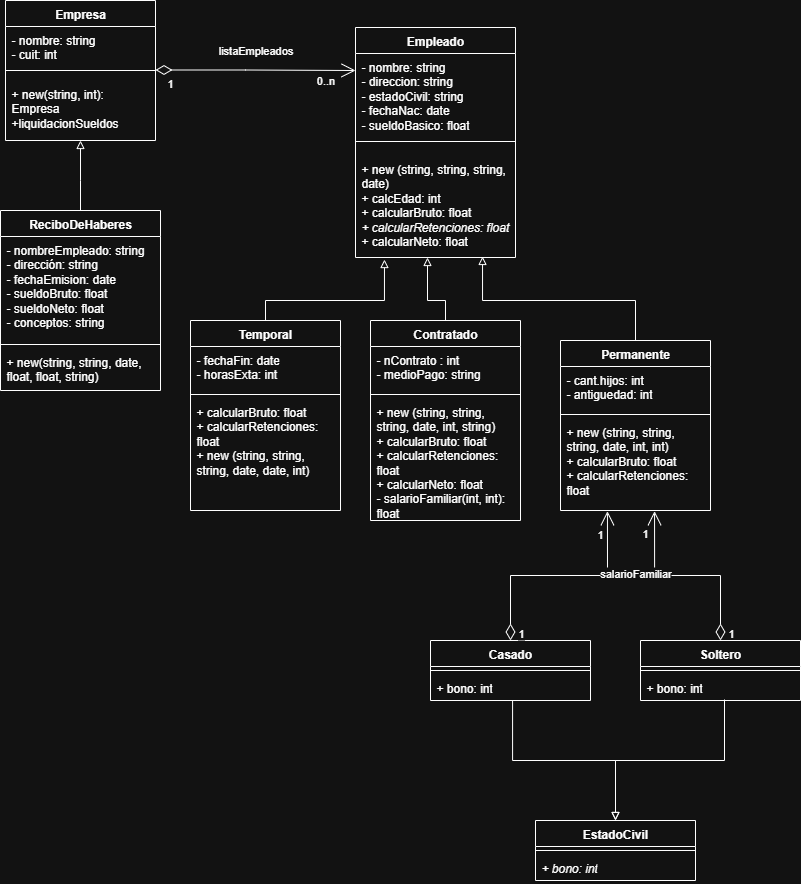

The diagram above was exported from draw.io. Its source (the exported page's mxGraphModel, read from the mxfile embedded in the PNG):
<mxGraphModel dx="1385" dy="763" grid="1" gridSize="10" guides="1" tooltips="1" connect="1" arrows="1" fold="1" page="1" pageScale="1" pageWidth="827" pageHeight="1169" math="0" shadow="0">
  <root>
    <mxCell id="0" />
    <mxCell id="1" parent="0" />
    <mxCell id="njOv5HJfZF65g0aOHXxc-35" value="" style="endArrow=open;html=1;endSize=12;startArrow=diamondThin;startSize=14;startFill=0;edgeStyle=orthogonalEdgeStyle;rounded=0;exitX=0.5;exitY=0;exitDx=0;exitDy=0;entryX=0.627;entryY=1.008;entryDx=0;entryDy=0;entryPerimeter=0;" parent="1" source="njOv5HJfZF65g0aOHXxc-26" target="xijRkTwihYiHze14uMd1-4" edge="1">
      <mxGeometry x="-0.0041" relative="1" as="geometry">
        <mxPoint x="720" y="740" as="sourcePoint" />
        <mxPoint x="670" y="560" as="targetPoint" />
        <mxPoint as="offset" />
      </mxGeometry>
    </mxCell>
    <mxCell id="njOv5HJfZF65g0aOHXxc-36" value="1" style="edgeLabel;resizable=0;html=1;align=left;verticalAlign=top;" parent="njOv5HJfZF65g0aOHXxc-35" connectable="0" vertex="1">
      <mxGeometry x="-1" relative="1" as="geometry">
        <mxPoint x="6" y="-20" as="offset" />
      </mxGeometry>
    </mxCell>
    <mxCell id="QrsTj6E6DzN7O6gx-_NC-2" value="Empresa" style="swimlane;fontStyle=1;align=center;verticalAlign=top;childLayout=stackLayout;horizontal=1;startSize=26;horizontalStack=0;resizeParent=1;resizeParentMax=0;resizeLast=0;collapsible=1;marginBottom=0;whiteSpace=wrap;html=1;rounded=0;" parent="1" vertex="1">
      <mxGeometry x="19" y="10" width="150" height="140" as="geometry">
        <mxRectangle x="150" y="100" width="90" height="30" as="alternateBounds" />
      </mxGeometry>
    </mxCell>
    <mxCell id="QrsTj6E6DzN7O6gx-_NC-3" value="- nombre: string&lt;div&gt;- cuit: int&lt;/div&gt;" style="text;strokeColor=none;fillColor=none;align=left;verticalAlign=top;spacingLeft=4;spacingRight=4;overflow=hidden;rotatable=0;points=[[0,0.5],[1,0.5]];portConstraint=eastwest;whiteSpace=wrap;html=1;rounded=0;" parent="QrsTj6E6DzN7O6gx-_NC-2" vertex="1">
      <mxGeometry y="26" width="150" height="34" as="geometry" />
    </mxCell>
    <mxCell id="QrsTj6E6DzN7O6gx-_NC-4" value="" style="line;strokeWidth=1;fillColor=none;align=left;verticalAlign=middle;spacingTop=-1;spacingLeft=3;spacingRight=3;rotatable=0;labelPosition=right;points=[];portConstraint=eastwest;strokeColor=inherit;rounded=0;" parent="QrsTj6E6DzN7O6gx-_NC-2" vertex="1">
      <mxGeometry y="60" width="150" height="20" as="geometry" />
    </mxCell>
    <mxCell id="QrsTj6E6DzN7O6gx-_NC-5" value="+ new(string, int): Empresa&lt;div&gt;+liquidacionSueldos&lt;/div&gt;" style="text;strokeColor=none;fillColor=none;align=left;verticalAlign=top;spacingLeft=4;spacingRight=4;overflow=hidden;rotatable=0;points=[[0,0.5],[1,0.5]];portConstraint=eastwest;whiteSpace=wrap;html=1;rounded=0;" parent="QrsTj6E6DzN7O6gx-_NC-2" vertex="1">
      <mxGeometry y="80" width="150" height="60" as="geometry" />
    </mxCell>
    <mxCell id="QrsTj6E6DzN7O6gx-_NC-11" value="listaEmpleados" style="endArrow=open;html=1;endSize=12;startArrow=diamondThin;startSize=14;startFill=0;edgeStyle=orthogonalEdgeStyle;rounded=0;" parent="1" edge="1">
      <mxGeometry y="20" relative="1" as="geometry">
        <mxPoint x="169" y="79.5" as="sourcePoint" />
        <mxPoint x="369" y="80" as="targetPoint" />
        <Array as="points">
          <mxPoint x="259" y="79.5" />
          <mxPoint x="259" y="79.5" />
        </Array>
        <mxPoint as="offset" />
      </mxGeometry>
    </mxCell>
    <mxCell id="QrsTj6E6DzN7O6gx-_NC-12" value="1" style="edgeLabel;resizable=0;html=1;align=left;verticalAlign=top;rounded=0;" parent="QrsTj6E6DzN7O6gx-_NC-11" connectable="0" vertex="1">
      <mxGeometry x="-1" relative="1" as="geometry">
        <mxPoint x="10" as="offset" />
      </mxGeometry>
    </mxCell>
    <mxCell id="QrsTj6E6DzN7O6gx-_NC-19" value="0..n" style="edgeLabel;html=1;align=center;verticalAlign=middle;resizable=0;points=[];rounded=0;" parent="QrsTj6E6DzN7O6gx-_NC-11" vertex="1" connectable="0">
      <mxGeometry x="0.9604" y="-9" relative="1" as="geometry">
        <mxPoint x="-26" y="1" as="offset" />
      </mxGeometry>
    </mxCell>
    <mxCell id="QrsTj6E6DzN7O6gx-_NC-14" value="Empleado&lt;div&gt;&lt;br&gt;&lt;/div&gt;" style="swimlane;fontStyle=1;align=center;verticalAlign=top;childLayout=stackLayout;horizontal=1;startSize=26;horizontalStack=0;resizeParent=1;resizeParentMax=0;resizeLast=0;collapsible=1;marginBottom=0;whiteSpace=wrap;html=1;rounded=0;" parent="1" vertex="1">
      <mxGeometry x="369" y="37" width="160" height="230" as="geometry" />
    </mxCell>
    <mxCell id="QrsTj6E6DzN7O6gx-_NC-15" value="- nombre: string&lt;div&gt;- direccion: string&lt;/div&gt;&lt;div&gt;- estadoCivil: string&lt;/div&gt;&lt;div&gt;- fechaNac: date&lt;/div&gt;&lt;div&gt;- sueldoBasico: float&lt;/div&gt;" style="text;strokeColor=none;fillColor=none;align=left;verticalAlign=top;spacingLeft=4;spacingRight=4;overflow=hidden;rotatable=0;points=[[0,0.5],[1,0.5]];portConstraint=eastwest;whiteSpace=wrap;html=1;rounded=0;" parent="QrsTj6E6DzN7O6gx-_NC-14" vertex="1">
      <mxGeometry y="26" width="160" height="74" as="geometry" />
    </mxCell>
    <mxCell id="QrsTj6E6DzN7O6gx-_NC-16" value="" style="line;strokeWidth=1;fillColor=none;align=left;verticalAlign=middle;spacingTop=-1;spacingLeft=3;spacingRight=3;rotatable=0;labelPosition=right;points=[];portConstraint=eastwest;strokeColor=inherit;rounded=0;" parent="QrsTj6E6DzN7O6gx-_NC-14" vertex="1">
      <mxGeometry y="100" width="160" height="28" as="geometry" />
    </mxCell>
    <mxCell id="QrsTj6E6DzN7O6gx-_NC-17" value="&lt;div&gt;&lt;span style=&quot;background-color: transparent; color: light-dark(rgb(0, 0, 0), rgb(255, 255, 255));&quot;&gt;+ new (string, string, string, date)&lt;/span&gt;&lt;/div&gt;&lt;div&gt;&lt;span style=&quot;background-color: transparent; color: light-dark(rgb(0, 0, 0), rgb(255, 255, 255));&quot;&gt;+ calcEdad: int&lt;br&gt;+ calcularBruto: float&lt;/span&gt;&lt;/div&gt;&lt;div&gt;&lt;i style=&quot;background-color: transparent; color: light-dark(rgb(0, 0, 0), rgb(255, 255, 255));&quot;&gt;+ calcularRetenciones: float&lt;/i&gt;&lt;/div&gt;&lt;div&gt;+ calcularNeto: float&lt;/div&gt;" style="text;strokeColor=none;fillColor=none;align=left;verticalAlign=top;spacingLeft=4;spacingRight=4;overflow=hidden;rotatable=0;points=[[0,0.5],[1,0.5]];portConstraint=eastwest;whiteSpace=wrap;html=1;rounded=0;" parent="QrsTj6E6DzN7O6gx-_NC-14" vertex="1">
      <mxGeometry y="128" width="160" height="102" as="geometry" />
    </mxCell>
    <mxCell id="QrsTj6E6DzN7O6gx-_NC-20" value="" style="endArrow=block;html=1;endFill=0;edgeStyle=elbowEdgeStyle;elbow=vertical;rounded=0;entryX=0.181;entryY=1.02;entryDx=0;entryDy=0;entryPerimeter=0;exitX=0.5;exitY=0;exitDx=0;exitDy=0;" parent="1" source="QrsTj6E6DzN7O6gx-_NC-22" target="QrsTj6E6DzN7O6gx-_NC-17" edge="1">
      <mxGeometry width="160" relative="1" as="geometry">
        <mxPoint x="309" y="330" as="sourcePoint" />
        <mxPoint x="389" y="310" as="targetPoint" />
        <Array as="points">
          <mxPoint x="359" y="310" />
        </Array>
      </mxGeometry>
    </mxCell>
    <mxCell id="QrsTj6E6DzN7O6gx-_NC-21" value="" style="endArrow=block;html=1;endFill=0;edgeStyle=elbowEdgeStyle;elbow=vertical;rounded=0;entryX=0.794;entryY=0.99;entryDx=0;entryDy=0;entryPerimeter=0;exitX=0.5;exitY=0;exitDx=0;exitDy=0;" parent="1" source="xijRkTwihYiHze14uMd1-1" target="QrsTj6E6DzN7O6gx-_NC-17" edge="1">
      <mxGeometry width="160" relative="1" as="geometry">
        <mxPoint x="589" y="330" as="sourcePoint" />
        <mxPoint x="469" y="320" as="targetPoint" />
        <Array as="points">
          <mxPoint x="539" y="310" />
        </Array>
      </mxGeometry>
    </mxCell>
    <mxCell id="QrsTj6E6DzN7O6gx-_NC-22" value="Temporal&lt;div&gt;&lt;br&gt;&lt;/div&gt;" style="swimlane;fontStyle=1;align=center;verticalAlign=top;childLayout=stackLayout;horizontal=1;startSize=26;horizontalStack=0;resizeParent=1;resizeParentMax=0;resizeLast=0;collapsible=1;marginBottom=0;whiteSpace=wrap;html=1;rounded=0;" parent="1" vertex="1">
      <mxGeometry x="204" y="330" width="150" height="190" as="geometry" />
    </mxCell>
    <mxCell id="QrsTj6E6DzN7O6gx-_NC-23" value="- fechaFin: date&lt;div&gt;- horasExta: int&lt;/div&gt;&lt;div&gt;&lt;br&gt;&lt;/div&gt;" style="text;strokeColor=none;fillColor=none;align=left;verticalAlign=top;spacingLeft=4;spacingRight=4;overflow=hidden;rotatable=0;points=[[0,0.5],[1,0.5]];portConstraint=eastwest;whiteSpace=wrap;html=1;rounded=0;" parent="QrsTj6E6DzN7O6gx-_NC-22" vertex="1">
      <mxGeometry y="26" width="150" height="44" as="geometry" />
    </mxCell>
    <mxCell id="QrsTj6E6DzN7O6gx-_NC-24" value="" style="line;strokeWidth=1;fillColor=none;align=left;verticalAlign=middle;spacingTop=-1;spacingLeft=3;spacingRight=3;rotatable=0;labelPosition=right;points=[];portConstraint=eastwest;strokeColor=inherit;rounded=0;" parent="QrsTj6E6DzN7O6gx-_NC-22" vertex="1">
      <mxGeometry y="70" width="150" height="8" as="geometry" />
    </mxCell>
    <mxCell id="QrsTj6E6DzN7O6gx-_NC-25" value="+ calcularBruto: float&lt;div&gt;+ calcularRetenciones: float&lt;/div&gt;&lt;div&gt;+ new (string, string, string, date, date, int)&lt;/div&gt;" style="text;strokeColor=none;fillColor=none;align=left;verticalAlign=top;spacingLeft=4;spacingRight=4;overflow=hidden;rotatable=0;points=[[0,0.5],[1,0.5]];portConstraint=eastwest;whiteSpace=wrap;html=1;rounded=0;" parent="QrsTj6E6DzN7O6gx-_NC-22" vertex="1">
      <mxGeometry y="78" width="150" height="112" as="geometry" />
    </mxCell>
    <mxCell id="xijRkTwihYiHze14uMd1-1" value="&lt;div&gt;Permanente&lt;/div&gt;" style="swimlane;fontStyle=1;align=center;verticalAlign=top;childLayout=stackLayout;horizontal=1;startSize=26;horizontalStack=0;resizeParent=1;resizeParentMax=0;resizeLast=0;collapsible=1;marginBottom=0;whiteSpace=wrap;html=1;rounded=0;" parent="1" vertex="1">
      <mxGeometry x="574" y="350" width="150" height="170" as="geometry" />
    </mxCell>
    <mxCell id="xijRkTwihYiHze14uMd1-2" value="- cant.hijos: int&lt;div&gt;- antiguedad: int&lt;/div&gt;&lt;div&gt;&lt;br&gt;&lt;/div&gt;" style="text;strokeColor=none;fillColor=none;align=left;verticalAlign=top;spacingLeft=4;spacingRight=4;overflow=hidden;rotatable=0;points=[[0,0.5],[1,0.5]];portConstraint=eastwest;whiteSpace=wrap;html=1;rounded=0;" parent="xijRkTwihYiHze14uMd1-1" vertex="1">
      <mxGeometry y="26" width="150" height="44" as="geometry" />
    </mxCell>
    <mxCell id="xijRkTwihYiHze14uMd1-3" value="" style="line;strokeWidth=1;fillColor=none;align=left;verticalAlign=middle;spacingTop=-1;spacingLeft=3;spacingRight=3;rotatable=0;labelPosition=right;points=[];portConstraint=eastwest;strokeColor=inherit;rounded=0;" parent="xijRkTwihYiHze14uMd1-1" vertex="1">
      <mxGeometry y="70" width="150" height="8" as="geometry" />
    </mxCell>
    <mxCell id="xijRkTwihYiHze14uMd1-4" value="&lt;div&gt;+ new (string, string, string, date, int, int)&lt;/div&gt;+ calcularBruto: float&lt;div&gt;+ calcularRetenciones: float&lt;/div&gt;&lt;div&gt;&lt;br&gt;&lt;/div&gt;" style="text;strokeColor=none;fillColor=none;align=left;verticalAlign=top;spacingLeft=4;spacingRight=4;overflow=hidden;rotatable=0;points=[[0,0.5],[1,0.5]];portConstraint=eastwest;whiteSpace=wrap;html=1;rounded=0;" parent="xijRkTwihYiHze14uMd1-1" vertex="1">
      <mxGeometry y="78" width="150" height="92" as="geometry" />
    </mxCell>
    <mxCell id="xijRkTwihYiHze14uMd1-5" value="" style="endArrow=block;html=1;endFill=0;edgeStyle=elbowEdgeStyle;elbow=vertical;rounded=0;entryX=0.5;entryY=1;entryDx=0;entryDy=0;entryPerimeter=0;" parent="1" target="QrsTj6E6DzN7O6gx-_NC-5" edge="1">
      <mxGeometry width="160" relative="1" as="geometry">
        <mxPoint x="94" y="220" as="sourcePoint" />
        <mxPoint x="359" y="300" as="targetPoint" />
        <Array as="points">
          <mxPoint x="99" y="190" />
        </Array>
      </mxGeometry>
    </mxCell>
    <mxCell id="xijRkTwihYiHze14uMd1-6" value="ReciboDeHaberes" style="swimlane;fontStyle=1;align=center;verticalAlign=top;childLayout=stackLayout;horizontal=1;startSize=26;horizontalStack=0;resizeParent=1;resizeParentMax=0;resizeLast=0;collapsible=1;marginBottom=0;whiteSpace=wrap;html=1;rounded=0;" parent="1" vertex="1">
      <mxGeometry x="14" y="220" width="160" height="180" as="geometry" />
    </mxCell>
    <mxCell id="xijRkTwihYiHze14uMd1-7" value="- nombreEmpleado: string&lt;div&gt;- dirección: string&lt;/div&gt;&lt;div&gt;- fechaEmision: date&lt;/div&gt;&lt;div&gt;- sueldoBruto: float&lt;/div&gt;&lt;div&gt;- sueldoNeto: float&lt;/div&gt;&lt;div&gt;- conceptos: string&lt;/div&gt;" style="text;strokeColor=none;fillColor=none;align=left;verticalAlign=top;spacingLeft=4;spacingRight=4;overflow=hidden;rotatable=0;points=[[0,0.5],[1,0.5]];portConstraint=eastwest;whiteSpace=wrap;html=1;rounded=0;" parent="xijRkTwihYiHze14uMd1-6" vertex="1">
      <mxGeometry y="26" width="160" height="104" as="geometry" />
    </mxCell>
    <mxCell id="xijRkTwihYiHze14uMd1-8" value="" style="line;strokeWidth=1;fillColor=none;align=left;verticalAlign=middle;spacingTop=-1;spacingLeft=3;spacingRight=3;rotatable=0;labelPosition=right;points=[];portConstraint=eastwest;strokeColor=inherit;rounded=0;" parent="xijRkTwihYiHze14uMd1-6" vertex="1">
      <mxGeometry y="130" width="160" height="8" as="geometry" />
    </mxCell>
    <mxCell id="xijRkTwihYiHze14uMd1-9" value="+ new(string, string, date, float, float, string)" style="text;strokeColor=none;fillColor=none;align=left;verticalAlign=top;spacingLeft=4;spacingRight=4;overflow=hidden;rotatable=0;points=[[0,0.5],[1,0.5]];portConstraint=eastwest;whiteSpace=wrap;html=1;rounded=0;" parent="xijRkTwihYiHze14uMd1-6" vertex="1">
      <mxGeometry y="138" width="160" height="42" as="geometry" />
    </mxCell>
    <mxCell id="njOv5HJfZF65g0aOHXxc-1" value="Contratado" style="swimlane;fontStyle=1;align=center;verticalAlign=top;childLayout=stackLayout;horizontal=1;startSize=26;horizontalStack=0;resizeParent=1;resizeParentMax=0;resizeLast=0;collapsible=1;marginBottom=0;whiteSpace=wrap;html=1;rounded=0;" parent="1" vertex="1">
      <mxGeometry x="384" y="330" width="150" height="200" as="geometry" />
    </mxCell>
    <mxCell id="njOv5HJfZF65g0aOHXxc-2" value="- nContrato : int&lt;div&gt;- medioPago: string&lt;/div&gt;&lt;div&gt;&lt;br&gt;&lt;/div&gt;" style="text;strokeColor=none;fillColor=none;align=left;verticalAlign=top;spacingLeft=4;spacingRight=4;overflow=hidden;rotatable=0;points=[[0,0.5],[1,0.5]];portConstraint=eastwest;whiteSpace=wrap;html=1;rounded=0;" parent="njOv5HJfZF65g0aOHXxc-1" vertex="1">
      <mxGeometry y="26" width="150" height="44" as="geometry" />
    </mxCell>
    <mxCell id="njOv5HJfZF65g0aOHXxc-3" value="" style="line;strokeWidth=1;fillColor=none;align=left;verticalAlign=middle;spacingTop=-1;spacingLeft=3;spacingRight=3;rotatable=0;labelPosition=right;points=[];portConstraint=eastwest;strokeColor=inherit;rounded=0;" parent="njOv5HJfZF65g0aOHXxc-1" vertex="1">
      <mxGeometry y="70" width="150" height="8" as="geometry" />
    </mxCell>
    <mxCell id="njOv5HJfZF65g0aOHXxc-4" value="&lt;div&gt;+ new (string, string, string, date, int, string)&lt;/div&gt;+ calcularBruto: float&lt;div&gt;+ calcularRetenciones: float&lt;/div&gt;&lt;div&gt;+ calcularNeto: float&lt;/div&gt;&lt;div&gt;- salarioFamiliar(int, int): float&lt;/div&gt;" style="text;strokeColor=none;fillColor=none;align=left;verticalAlign=top;spacingLeft=4;spacingRight=4;overflow=hidden;rotatable=0;points=[[0,0.5],[1,0.5]];portConstraint=eastwest;whiteSpace=wrap;html=1;rounded=0;" parent="njOv5HJfZF65g0aOHXxc-1" vertex="1">
      <mxGeometry y="78" width="150" height="122" as="geometry" />
    </mxCell>
    <mxCell id="njOv5HJfZF65g0aOHXxc-5" value="" style="endArrow=block;html=1;endFill=0;edgeStyle=elbowEdgeStyle;elbow=vertical;rounded=0;entryX=0.45;entryY=1;entryDx=0;entryDy=0;entryPerimeter=0;exitX=0.5;exitY=0;exitDx=0;exitDy=0;" parent="1" source="njOv5HJfZF65g0aOHXxc-1" target="QrsTj6E6DzN7O6gx-_NC-17" edge="1">
      <mxGeometry width="160" relative="1" as="geometry">
        <mxPoint x="574" y="330" as="sourcePoint" />
        <mxPoint x="452" y="270" as="targetPoint" />
        <Array as="points">
          <mxPoint x="514" y="310" />
        </Array>
      </mxGeometry>
    </mxCell>
    <mxCell id="njOv5HJfZF65g0aOHXxc-14" value="EstadoCivil" style="swimlane;fontStyle=1;align=center;verticalAlign=top;childLayout=stackLayout;horizontal=1;startSize=26;horizontalStack=0;resizeParent=1;resizeParentMax=0;resizeLast=0;collapsible=1;marginBottom=0;whiteSpace=wrap;html=1;" parent="1" vertex="1">
      <mxGeometry x="549" y="830" width="160" height="60" as="geometry" />
    </mxCell>
    <mxCell id="njOv5HJfZF65g0aOHXxc-16" value="" style="line;strokeWidth=1;fillColor=none;align=left;verticalAlign=middle;spacingTop=-1;spacingLeft=3;spacingRight=3;rotatable=0;labelPosition=right;points=[];portConstraint=eastwest;strokeColor=inherit;" parent="njOv5HJfZF65g0aOHXxc-14" vertex="1">
      <mxGeometry y="26" width="160" height="8" as="geometry" />
    </mxCell>
    <mxCell id="njOv5HJfZF65g0aOHXxc-17" value="&lt;i&gt;+ bono: int&lt;/i&gt;" style="text;strokeColor=none;fillColor=none;align=left;verticalAlign=top;spacingLeft=4;spacingRight=4;overflow=hidden;rotatable=0;points=[[0,0.5],[1,0.5]];portConstraint=eastwest;whiteSpace=wrap;html=1;" parent="njOv5HJfZF65g0aOHXxc-14" vertex="1">
      <mxGeometry y="34" width="160" height="26" as="geometry" />
    </mxCell>
    <mxCell id="njOv5HJfZF65g0aOHXxc-18" value="" style="endArrow=block;html=1;endFill=0;edgeStyle=elbowEdgeStyle;elbow=vertical;rounded=0;exitX=0.513;exitY=1;exitDx=0;exitDy=0;exitPerimeter=0;entryX=0.5;entryY=0;entryDx=0;entryDy=0;" parent="1" source="njOv5HJfZF65g0aOHXxc-25" target="njOv5HJfZF65g0aOHXxc-14" edge="1">
      <mxGeometry width="160" relative="1" as="geometry">
        <mxPoint x="524" y="720" as="sourcePoint" />
        <mxPoint x="614" y="820" as="targetPoint" />
        <Array as="points">
          <mxPoint x="499" y="770" />
        </Array>
      </mxGeometry>
    </mxCell>
    <mxCell id="njOv5HJfZF65g0aOHXxc-21" value="" style="endArrow=block;html=1;endFill=0;edgeStyle=elbowEdgeStyle;elbow=vertical;rounded=0;exitX=0.525;exitY=0.962;exitDx=0;exitDy=0;exitPerimeter=0;" parent="1" source="njOv5HJfZF65g0aOHXxc-28" edge="1">
      <mxGeometry width="160" relative="1" as="geometry">
        <mxPoint x="739" y="720" as="sourcePoint" />
        <mxPoint x="629" y="830" as="targetPoint" />
        <Array as="points">
          <mxPoint x="694" y="770" />
        </Array>
      </mxGeometry>
    </mxCell>
    <mxCell id="njOv5HJfZF65g0aOHXxc-22" value="Casado" style="swimlane;fontStyle=1;align=center;verticalAlign=top;childLayout=stackLayout;horizontal=1;startSize=26;horizontalStack=0;resizeParent=1;resizeParentMax=0;resizeLast=0;collapsible=1;marginBottom=0;whiteSpace=wrap;html=1;" parent="1" vertex="1">
      <mxGeometry x="444" y="650" width="160" height="60" as="geometry" />
    </mxCell>
    <mxCell id="njOv5HJfZF65g0aOHXxc-24" value="" style="line;strokeWidth=1;fillColor=none;align=left;verticalAlign=middle;spacingTop=-1;spacingLeft=3;spacingRight=3;rotatable=0;labelPosition=right;points=[];portConstraint=eastwest;strokeColor=inherit;" parent="njOv5HJfZF65g0aOHXxc-22" vertex="1">
      <mxGeometry y="26" width="160" height="8" as="geometry" />
    </mxCell>
    <mxCell id="njOv5HJfZF65g0aOHXxc-25" value="+ bono: int" style="text;strokeColor=none;fillColor=none;align=left;verticalAlign=top;spacingLeft=4;spacingRight=4;overflow=hidden;rotatable=0;points=[[0,0.5],[1,0.5]];portConstraint=eastwest;whiteSpace=wrap;html=1;" parent="njOv5HJfZF65g0aOHXxc-22" vertex="1">
      <mxGeometry y="34" width="160" height="26" as="geometry" />
    </mxCell>
    <mxCell id="njOv5HJfZF65g0aOHXxc-26" value="Soltero" style="swimlane;fontStyle=1;align=center;verticalAlign=top;childLayout=stackLayout;horizontal=1;startSize=26;horizontalStack=0;resizeParent=1;resizeParentMax=0;resizeLast=0;collapsible=1;marginBottom=0;whiteSpace=wrap;html=1;" parent="1" vertex="1">
      <mxGeometry x="654" y="650" width="160" height="60" as="geometry" />
    </mxCell>
    <mxCell id="njOv5HJfZF65g0aOHXxc-27" value="" style="line;strokeWidth=1;fillColor=none;align=left;verticalAlign=middle;spacingTop=-1;spacingLeft=3;spacingRight=3;rotatable=0;labelPosition=right;points=[];portConstraint=eastwest;strokeColor=inherit;" parent="njOv5HJfZF65g0aOHXxc-26" vertex="1">
      <mxGeometry y="26" width="160" height="8" as="geometry" />
    </mxCell>
    <mxCell id="njOv5HJfZF65g0aOHXxc-28" value="+ bono: int" style="text;strokeColor=none;fillColor=none;align=left;verticalAlign=top;spacingLeft=4;spacingRight=4;overflow=hidden;rotatable=0;points=[[0,0.5],[1,0.5]];portConstraint=eastwest;whiteSpace=wrap;html=1;" parent="njOv5HJfZF65g0aOHXxc-26" vertex="1">
      <mxGeometry y="34" width="160" height="26" as="geometry" />
    </mxCell>
    <mxCell id="njOv5HJfZF65g0aOHXxc-32" value="salarioFamiliar" style="endArrow=open;html=1;endSize=12;startArrow=diamondThin;startSize=14;startFill=0;edgeStyle=orthogonalEdgeStyle;rounded=0;entryX=0.313;entryY=1.008;entryDx=0;entryDy=0;entryPerimeter=0;exitX=0.5;exitY=0;exitDx=0;exitDy=0;" parent="1" source="njOv5HJfZF65g0aOHXxc-22" target="xijRkTwihYiHze14uMd1-4" edge="1">
      <mxGeometry x="0.4535" y="-28" relative="1" as="geometry">
        <mxPoint x="529" y="600" as="sourcePoint" />
        <mxPoint x="689" y="600" as="targetPoint" />
        <mxPoint as="offset" />
      </mxGeometry>
    </mxCell>
    <mxCell id="njOv5HJfZF65g0aOHXxc-33" value="1" style="edgeLabel;resizable=0;html=1;align=left;verticalAlign=top;" parent="njOv5HJfZF65g0aOHXxc-32" connectable="0" vertex="1">
      <mxGeometry x="-1" relative="1" as="geometry">
        <mxPoint x="6" y="-20" as="offset" />
      </mxGeometry>
    </mxCell>
    <mxCell id="njOv5HJfZF65g0aOHXxc-34" value="1" style="edgeLabel;resizable=0;html=1;align=right;verticalAlign=top;" parent="njOv5HJfZF65g0aOHXxc-32" connectable="0" vertex="1">
      <mxGeometry x="1" relative="1" as="geometry">
        <mxPoint x="-4" y="10" as="offset" />
      </mxGeometry>
    </mxCell>
    <mxCell id="njOv5HJfZF65g0aOHXxc-38" value="1" style="edgeLabel;resizable=0;html=1;align=left;verticalAlign=top;" parent="1" connectable="0" vertex="1">
      <mxGeometry x="654" y="530" as="geometry" />
    </mxCell>
  </root>
</mxGraphModel>